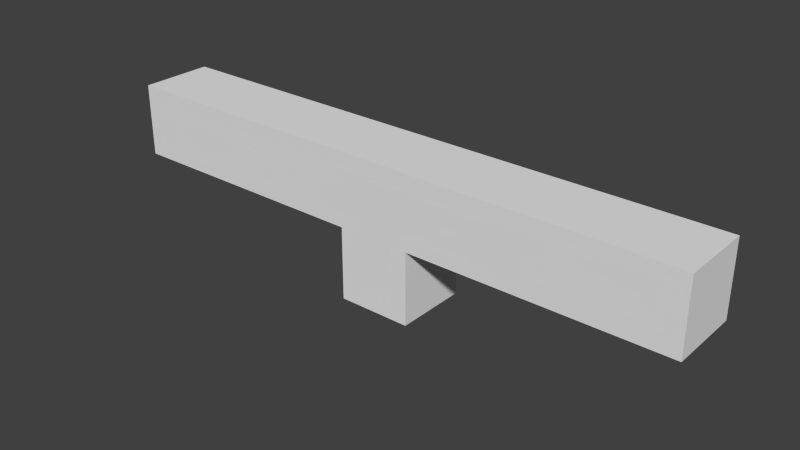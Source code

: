 # Source: extendedcelltopwire.blend  (saved by Blender 2.64.0; exported with 4.5.12 LTS)
import bpy
from mathutils import Matrix  # noqa: F401  (used for matrix-valued properties, if any)

bpy.ops.wm.read_factory_settings(use_empty=True)
scene = bpy.context.scene
scene.name = 'Scene'

# ---- collections
col_collection_1 = bpy.data.collections.new('Collection 1'); scene.collection.children.link(col_collection_1)

# ---- materials (node trees are filled in below, after node groups)
mat_material = bpy.data.materials.new('Material')
mat_material.alpha_threshold = 0.0
mat_material.use_transparent_shadow = False
mat_material.roughness = 0.5
mat_material.line_color = (0.0, 0.0, 0.0, 1.0)

# ---- material node trees

# ---- world
world_world = bpy.data.worlds.new('World'); scene.world = world_world
world_world.color = (0.05088, 0.05088, 0.05088)
world_world.use_sun_shadow = False
world_world.sun_shadow_jitter_overblur = 0.0
world_world.cycles.sampling_method = 'MANUAL'
world_world.cycles.sample_map_resolution = 256

# ---- meshes
me_wireup = bpy.data.meshes.new('wireup')
me_wireup.from_pydata([(-0.125, -0.75, 0.132), (-0.125, -0.75, -1.872), (0.125, -0.75, -1.872), (0.125, -0.75, 0.132), (5.579e-07, -1.0, -0.9952), (-0.125, -1.0, -0.7447), (0.125, -1.0, -0.9952), (-0.125, -1.0, -0.9952), (0.125, -1.0, -0.7447), (0.0625, -1.0, -0.9952), (-0.0625, -1.0, -0.9952), (0.125, -1.0, 0.132), (0.125, -1.0, -1.872), (-0.125, -1.0, -1.872), (-0.125, -1.0, 0.132), (-0.125, -0.75, 0.132), (-0.125, -0.75, -1.872), (0.125, -0.75, -1.872), (0.125, -0.75, 0.132), (0.125, -0.75, 0.132), (0.125, -0.75, -1.872), (-0.125, -0.75, -1.872), (-0.125, -0.75, 0.132), (0.09375, -1.0, -0.9952), (0.03125, -1.0, -0.9952), (-0.03125, -1.0, -0.9952), (-0.09375, -1.0, -0.9952), (0.1094, -1.0, -0.9952), (0.07813, -1.0, -0.9952), (0.04688, -1.0, -0.9952), (0.01563, -1.0, -0.9952), (-0.125, -1.25, -0.9952), (0.125, -1.25, -0.9952), (-0.01562, -1.0, -0.9952), (-0.04687, -1.0, -0.9952), (-0.07812, -1.0, -0.9952), (-0.1094, -1.0, -0.9952), (5.579e-07, -1.25, -0.9952), (0.125, -1.25, -0.7447), (0.125, -1.25, -0.9952), (-0.125, -1.25, -0.9952), (-0.125, -1.25, -0.7447), (0.0625, -1.25, -0.9952), (-0.0625, -1.25, -0.9952), (0.09375, -1.25, -0.9952), (0.03125, -1.25, -0.9952), (-0.03125, -1.25, -0.9952), (-0.09375, -1.25, -0.9952), (0.1094, -1.25, -0.9952), (0.07813, -1.25, -0.9952), (0.04688, -1.25, -0.9952), (0.01563, -1.25, -0.9952), (-0.01562, -1.25, -0.9952), (-0.04687, -1.25, -0.9952), (-0.07812, -1.25, -0.9952), (-0.1094, -1.25, -0.9952), (5.579e-07, -1.0, -0.9952), (0.125, -1.0, -0.9952), (-0.125, -1.0, -0.9952), (0.0625, -1.0, -0.9952), (-0.0625, -1.0, -0.9952), (0.09375, -1.0, -0.9952), (0.03125, -1.0, -0.9952), (-0.03125, -1.0, -0.9952), (-0.09375, -1.0, -0.9952), (0.1094, -1.0, -0.9952), (0.07813, -1.0, -0.9952), (0.04688, -1.0, -0.9952), (0.01563, -1.0, -0.9952), (-0.01562, -1.0, -0.9952), (-0.04687, -1.0, -0.9952), (-0.07812, -1.0, -0.9952), (-0.1094, -1.0, -0.9952), (5.579e-07, -1.25, -0.9952), (0.125, -1.25, -0.9952), (-0.125, -1.25, -0.9952), (0.0625, -1.25, -0.9952), (-0.0625, -1.25, -0.9952), (0.09375, -1.25, -0.9952), (0.03125, -1.25, -0.9952), (-0.03125, -1.25, -0.9952), (-0.09375, -1.25, -0.9952), (0.1094, -1.25, -0.9952), (0.07813, -1.25, -0.9952), (0.04688, -1.25, -0.9952), (0.01563, -1.25, -0.9952), (-0.01562, -1.25, -0.9952), (-0.04687, -1.25, -0.9952), (-0.07812, -1.25, -0.9952), (-0.1094, -1.25, -0.9952)], [(35, 71), (64, 26), (29, 67), (62, 24), (4, 56), (69, 33), (47, 81), (88, 54), (45, 79), (84, 50), (6, 57), (65, 27), (34, 70), (60, 10), (28, 66), (59, 9), (43, 77), (87, 53), (42, 76), (83, 49), (55, 89), (51, 85), (46, 80), (86, 52), (44, 78), (82, 48), (36, 72), (58, 7), (39, 74), (30, 68), (25, 63), (23, 61), (73, 37), (40, 75)], [(20, 19, 3, 2), (19, 22, 0, 3), (21, 20, 2, 1), (18, 15, 22, 19), (3, 0, 1, 2), (11, 14, 15, 18), (12, 11, 18, 17), (13, 12, 17, 16), (11, 12, 13, 14), (15, 16, 21, 22), (16, 17, 20, 21), (17, 18, 19, 20), (14, 13, 16, 15), (22, 21, 1, 0), (5, 8, 38, 41), (58, 5, 41, 31), (58, 57, 32, 31), (8, 57, 32, 38)])
_uv = me_wireup.uv_layers.new(name='UVMap')
_uv.uv.foreach_set('vector', [0.3594, 0.9375, 0.3594, 0.6875, 0.3594, 0.6875, 0.3594, 0.9375, 0.3594, 0.6875, 0.3281, 0.6875, 0.3281, 0.6875, 0.3594, 0.6875, 0.3281, 0.9375, 0.3594, 0.9375, 0.3594, 0.9375, 0.3281, 0.9375, 0.3594, 0.6875, 0.3281, 0.6875, 0.3281, 0.6875, 0.3594, 0.6875, 0.3594, 0.6875, 0.3281, 0.6875, 0.3281, 0.9375, 0.3594, 0.9375, 0.3594, 0.6875, 0.3281, 0.6875, 0.3281, 0.6875, 0.3594, 0.6875, 0.3594, 0.9375, 0.3594, 0.6875, 0.3594, 0.6875, 0.3594, 0.9375, 0.3281, 0.9375, 0.3594, 0.9375, 0.3594, 0.9375, 0.3281, 0.9375, 0.3594, 0.6875, 0.3594, 0.9375, 0.3281, 0.9375, 0.3281, 0.6875, 0.3281, 0.6875, 0.3281, 0.9375, 0.3281, 0.9375, 0.3281, 0.6875, 0.3281, 0.9375, 0.3594, 0.9375, 0.3594, 0.9375, 0.3281, 0.9375, 0.3594, 0.9375, 0.3594, 0.6875, 0.3594, 0.6875, 0.3594, 0.9375, 0.3281, 0.6875, 0.3281, 0.9375, 0.3281, 0.9375, 0.3281, 0.6875, 0.3281, 0.6875, 0.3281, 0.9375, 0.3281, 0.9375, 0.3281, 0.6875, 0.0, 0.0, 0.0, 0.0, 0.0, 0.0, 0.0, 0.0, 0.0, 0.0, 0.0, 0.0, 0.0, 0.0, 0.0, 0.0, 0.0, 0.0, 0.0, 0.0, 0.0, 0.0, 0.0, 0.0, 0.0, 0.0, 0.0, 0.0, 0.0, 0.0, 0.0, 0.0])
me_wireup.materials.append(mat_material)
me_wireup.use_remesh_preserve_volume = False
me_wireup.use_remesh_preserve_attributes = False
me_wireup.use_mirror_vertex_groups = False
me_wireup.update()

# ---- objects
ob_wireup = bpy.data.objects.new('wireup', me_wireup)

# ---- transforms, parenting, visibility, modifiers, constraints
ob_wireup.location = (0.435, 0.0, 1.125)
ob_wireup.rotation_euler = (1.571, 0.0, 1.571)
ob_wireup.scale = (0.5, 0.5, 0.5)
ob_wireup.lineart.crease_threshold = 0.0

# ---- collection membership
col_collection_1.objects.link(ob_wireup)

# ---- scene / render settings (as saved in the file)
scene.frame_start = 1; scene.frame_end = 250; scene.frame_set(1)
scene.render.engine = 'BLENDER_EEVEE_NEXT'
scene.render.image_settings.color_mode = 'RGB'
scene.render.image_settings.compression = 90
scene.render.resolution_percentage = 50
scene.render.dither_intensity = 0.0
scene.cycles.use_denoising = False
scene.cycles.samples = 10
scene.cycles.sampling_pattern = 'TABULATED_SOBOL'
scene.cycles.light_sampling_threshold = 0.0
scene.cycles.use_adaptive_sampling = False
scene.cycles.use_light_tree = False
scene.cycles.blur_glossy = 0.0
scene.cycles.volume_bounces = 1
scene.cycles.pixel_filter_type = 'GAUSSIAN'
scene.cycles.sample_clamp_indirect = 0.0
scene.view_settings.view_transform = 'Standard'
bpy.context.view_layer.update()

# ---- added for rendering (the .blend has no active camera and no usable light): camera, sun
cam_auto = bpy.data.cameras.new('AutoCamera')
cam_auto.lens = 50.0
cam_auto.sensor_width = 36.0
cam_auto.clip_end = 1000.0
ob_auto_camera = bpy.data.objects.new('AutoCamera', cam_auto)
scene.collection.objects.link(ob_auto_camera)
ob_auto_camera.location = (0.962469, -1.15496, 1.39498)
ob_auto_camera.rotation_euler = (1.09748, -7.21219e-08, 0.694738)
scene.camera = ob_auto_camera
light_auto_sun = bpy.data.lights.new('AutoSun', 'SUN')
light_auto_sun.energy = 3.0
light_auto_sun.angle = 0.0523599
ob_auto_sun = bpy.data.objects.new('AutoSun', light_auto_sun)
scene.collection.objects.link(ob_auto_sun)
ob_auto_sun.rotation_euler = (0.872665, 0.174533, 0.523599)
bpy.context.view_layer.update()
